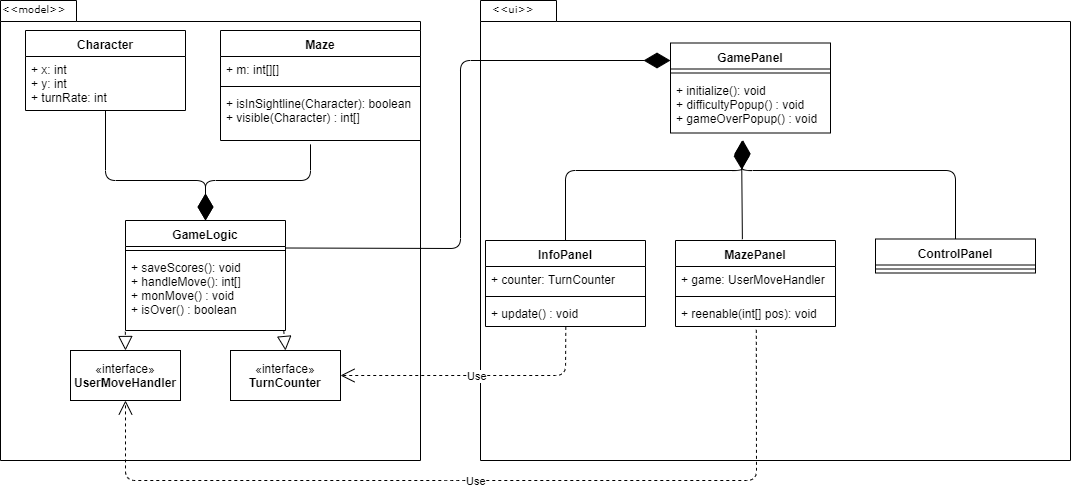

The diagram above was exported from draw.io. Its source (the exported page's mxGraphModel, read from the mxfile embedded in the PNG):
<mxGraphModel dx="1160" dy="701" grid="1" gridSize="10" guides="1" tooltips="1" connect="1" arrows="1" fold="1" page="1" pageScale="1" pageWidth="827" pageHeight="1169" background="#ffffff" math="0" shadow="0">
  <root>
    <mxCell id="0" />
    <mxCell id="1" parent="0" />
    <mxCell id="2" value="" style="shape=folder;fontStyle=1;spacingTop=10;tabWidth=76;tabHeight=21;tabPosition=left;html=1;rounded=0;shadow=0;comic=0;labelBackgroundColor=none;strokeWidth=1;fillColor=none;fontFamily=Verdana;fontSize=10;align=center;" vertex="1" parent="1">
      <mxGeometry x="70" y="20" width="420" height="460" as="geometry" />
    </mxCell>
    <mxCell id="3" value="&amp;lt;&amp;lt;model&amp;gt;&amp;gt;" style="text;html=1;align=left;verticalAlign=top;spacingTop=-4;fontSize=10;fontFamily=Verdana" vertex="1" parent="1">
      <mxGeometry x="70" y="20" width="130" height="20" as="geometry" />
    </mxCell>
    <mxCell id="4" value="GameLogic" style="swimlane;fontStyle=1;align=center;verticalAlign=top;childLayout=stackLayout;horizontal=1;startSize=26;horizontalStack=0;resizeParent=1;resizeParentMax=0;resizeLast=0;collapsible=1;marginBottom=0;" vertex="1" parent="1">
      <mxGeometry x="195" y="240" width="160" height="110" as="geometry" />
    </mxCell>
    <mxCell id="5" value="" style="line;strokeWidth=1;fillColor=none;align=left;verticalAlign=middle;spacingTop=-1;spacingLeft=3;spacingRight=3;rotatable=0;labelPosition=right;points=[];portConstraint=eastwest;" vertex="1" parent="4">
      <mxGeometry y="26" width="160" height="8" as="geometry" />
    </mxCell>
    <mxCell id="6" value="+ saveScores(): void&#10;+ handleMove(): int[]&#10;+ monMove() : void&#10;+ isOver() : boolean" style="text;strokeColor=none;fillColor=none;align=left;verticalAlign=top;spacingLeft=4;spacingRight=4;overflow=hidden;rotatable=0;points=[[0,0.5],[1,0.5]];portConstraint=eastwest;" vertex="1" parent="4">
      <mxGeometry y="34" width="160" height="76" as="geometry" />
    </mxCell>
    <mxCell id="7" value="Character" style="swimlane;fontStyle=1;align=center;verticalAlign=top;childLayout=stackLayout;horizontal=1;startSize=26;horizontalStack=0;resizeParent=1;resizeParentMax=0;resizeLast=0;collapsible=1;marginBottom=0;" vertex="1" parent="1">
      <mxGeometry x="95" y="50" width="160" height="80" as="geometry" />
    </mxCell>
    <mxCell id="8" value="+ x: int&#10;+ y: int&#10;+ turnRate: int" style="text;strokeColor=none;fillColor=none;align=left;verticalAlign=top;spacingLeft=4;spacingRight=4;overflow=hidden;rotatable=0;points=[[0,0.5],[1,0.5]];portConstraint=eastwest;" vertex="1" parent="7">
      <mxGeometry y="26" width="160" height="54" as="geometry" />
    </mxCell>
    <mxCell id="9" value="" style="line;strokeWidth=1;fillColor=none;align=left;verticalAlign=middle;spacingTop=-1;spacingLeft=3;spacingRight=3;rotatable=0;labelPosition=right;points=[];portConstraint=eastwest;" vertex="1" parent="7">
      <mxGeometry y="80" width="160" as="geometry" />
    </mxCell>
    <mxCell id="10" value="Maze" style="swimlane;fontStyle=1;align=center;verticalAlign=top;childLayout=stackLayout;horizontal=1;startSize=26;horizontalStack=0;resizeParent=1;resizeParentMax=0;resizeLast=0;collapsible=1;marginBottom=0;" vertex="1" parent="1">
      <mxGeometry x="290" y="50" width="200" height="110" as="geometry" />
    </mxCell>
    <mxCell id="11" value="+ m: int[][]" style="text;strokeColor=none;fillColor=none;align=left;verticalAlign=top;spacingLeft=4;spacingRight=4;overflow=hidden;rotatable=0;points=[[0,0.5],[1,0.5]];portConstraint=eastwest;" vertex="1" parent="10">
      <mxGeometry y="26" width="200" height="26" as="geometry" />
    </mxCell>
    <mxCell id="12" value="" style="line;strokeWidth=1;fillColor=none;align=left;verticalAlign=middle;spacingTop=-1;spacingLeft=3;spacingRight=3;rotatable=0;labelPosition=right;points=[];portConstraint=eastwest;" vertex="1" parent="10">
      <mxGeometry y="52" width="200" height="8" as="geometry" />
    </mxCell>
    <mxCell id="13" value="+ isInSightline(Character): boolean&#10;+ visible(Character) : int[]" style="text;strokeColor=none;fillColor=none;align=left;verticalAlign=top;spacingLeft=4;spacingRight=4;overflow=hidden;rotatable=0;points=[[0,0.5],[1,0.5]];portConstraint=eastwest;" vertex="1" parent="10">
      <mxGeometry y="60" width="200" height="50" as="geometry" />
    </mxCell>
    <mxCell id="14" value="«interface»&lt;br&gt;&lt;b&gt;TurnCounter&lt;/b&gt;" style="html=1;" vertex="1" parent="1">
      <mxGeometry x="300" y="370" width="110" height="50" as="geometry" />
    </mxCell>
    <mxCell id="15" value="«interface»&lt;br&gt;&lt;b&gt;UserMoveHandler&lt;/b&gt;" style="html=1;" vertex="1" parent="1">
      <mxGeometry x="140" y="370" width="110" height="50" as="geometry" />
    </mxCell>
    <mxCell id="16" value="" style="endArrow=block;dashed=1;endFill=0;endSize=12;html=1;exitX=-0.001;exitY=1.016;exitDx=0;exitDy=0;entryX=0.5;entryY=0;entryDx=0;entryDy=0;exitPerimeter=0;" edge="1" source="6" target="15" parent="1">
      <mxGeometry width="160" relative="1" as="geometry">
        <mxPoint x="65" y="560" as="sourcePoint" />
        <mxPoint x="225" y="560" as="targetPoint" />
      </mxGeometry>
    </mxCell>
    <mxCell id="17" value="" style="endArrow=block;dashed=1;endFill=0;endSize=12;html=1;exitX=0.989;exitY=1;exitDx=0;exitDy=0;entryX=0.5;entryY=0;entryDx=0;entryDy=0;exitPerimeter=0;" edge="1" source="6" target="14" parent="1">
      <mxGeometry width="160" relative="1" as="geometry">
        <mxPoint x="65" y="560" as="sourcePoint" />
        <mxPoint x="225" y="560" as="targetPoint" />
      </mxGeometry>
    </mxCell>
    <mxCell id="18" value="" style="endArrow=diamondThin;endFill=1;endSize=24;html=1;entryX=0.5;entryY=0;entryDx=0;entryDy=0;exitX=0.5;exitY=1;exitDx=0;exitDy=0;" edge="1" source="7" target="4" parent="1">
      <mxGeometry width="160" relative="1" as="geometry">
        <mxPoint x="130" y="290" as="sourcePoint" />
        <mxPoint x="130" y="210" as="targetPoint" />
        <Array as="points">
          <mxPoint x="175" y="200" />
          <mxPoint x="275" y="200" />
        </Array>
      </mxGeometry>
    </mxCell>
    <mxCell id="19" value="" style="endArrow=diamondThin;endFill=1;endSize=24;html=1;exitX=0.45;exitY=1.077;exitDx=0;exitDy=0;exitPerimeter=0;entryX=0.5;entryY=0;entryDx=0;entryDy=0;" edge="1" source="13" target="4" parent="1">
      <mxGeometry width="160" relative="1" as="geometry">
        <mxPoint x="339" y="370" as="sourcePoint" />
        <mxPoint x="327" y="203" as="targetPoint" />
        <Array as="points">
          <mxPoint x="380" y="200" />
          <mxPoint x="275" y="200" />
        </Array>
      </mxGeometry>
    </mxCell>
    <mxCell id="20" value="" style="shape=folder;fontStyle=1;spacingTop=10;tabWidth=76;tabHeight=21;tabPosition=left;html=1;rounded=0;shadow=0;comic=0;labelBackgroundColor=none;strokeWidth=1;fillColor=none;fontFamily=Verdana;fontSize=10;align=center;" vertex="1" parent="1">
      <mxGeometry x="550" y="20" width="590" height="460" as="geometry" />
    </mxCell>
    <mxCell id="21" value="&amp;lt;&amp;lt;ui&amp;gt;&amp;gt;" style="text;html=1;align=left;verticalAlign=top;spacingTop=-4;fontSize=10;fontFamily=Verdana" vertex="1" parent="1">
      <mxGeometry x="560" y="20" width="130" height="20" as="geometry" />
    </mxCell>
    <mxCell id="22" value="GamePanel" style="swimlane;fontStyle=1;align=center;verticalAlign=top;childLayout=stackLayout;horizontal=1;startSize=26;horizontalStack=0;resizeParent=1;resizeParentMax=0;resizeLast=0;collapsible=1;marginBottom=0;" vertex="1" parent="1">
      <mxGeometry x="740" y="62.5" width="160" height="90" as="geometry" />
    </mxCell>
    <mxCell id="23" value="" style="line;strokeWidth=1;fillColor=none;align=left;verticalAlign=middle;spacingTop=-1;spacingLeft=3;spacingRight=3;rotatable=0;labelPosition=right;points=[];portConstraint=eastwest;" vertex="1" parent="22">
      <mxGeometry y="26" width="160" height="8" as="geometry" />
    </mxCell>
    <mxCell id="24" value="+ initialize(): void&#10;+ difficultyPopup() : void&#10;+ gameOverPopup() : void" style="text;strokeColor=none;fillColor=none;align=left;verticalAlign=top;spacingLeft=4;spacingRight=4;overflow=hidden;rotatable=0;points=[[0,0.5],[1,0.5]];portConstraint=eastwest;" vertex="1" parent="22">
      <mxGeometry y="34" width="160" height="56" as="geometry" />
    </mxCell>
    <mxCell id="25" value="InfoPanel" style="swimlane;fontStyle=1;align=center;verticalAlign=top;childLayout=stackLayout;horizontal=1;startSize=26;horizontalStack=0;resizeParent=1;resizeParentMax=0;resizeLast=0;collapsible=1;marginBottom=0;" vertex="1" parent="1">
      <mxGeometry x="555" y="260" width="160" height="86" as="geometry" />
    </mxCell>
    <mxCell id="26" value="+ counter: TurnCounter" style="text;strokeColor=none;fillColor=none;align=left;verticalAlign=top;spacingLeft=4;spacingRight=4;overflow=hidden;rotatable=0;points=[[0,0.5],[1,0.5]];portConstraint=eastwest;" vertex="1" parent="25">
      <mxGeometry y="26" width="160" height="26" as="geometry" />
    </mxCell>
    <mxCell id="27" value="" style="line;strokeWidth=1;fillColor=none;align=left;verticalAlign=middle;spacingTop=-1;spacingLeft=3;spacingRight=3;rotatable=0;labelPosition=right;points=[];portConstraint=eastwest;" vertex="1" parent="25">
      <mxGeometry y="52" width="160" height="8" as="geometry" />
    </mxCell>
    <mxCell id="28" value="+ update() : void" style="text;strokeColor=none;fillColor=none;align=left;verticalAlign=top;spacingLeft=4;spacingRight=4;overflow=hidden;rotatable=0;points=[[0,0.5],[1,0.5]];portConstraint=eastwest;" vertex="1" parent="25">
      <mxGeometry y="60" width="160" height="26" as="geometry" />
    </mxCell>
    <mxCell id="29" value="MazePanel" style="swimlane;fontStyle=1;align=center;verticalAlign=top;childLayout=stackLayout;horizontal=1;startSize=26;horizontalStack=0;resizeParent=1;resizeParentMax=0;resizeLast=0;collapsible=1;marginBottom=0;" vertex="1" parent="1">
      <mxGeometry x="745" y="260" width="160" height="86" as="geometry" />
    </mxCell>
    <mxCell id="30" value="+ game: UserMoveHandler" style="text;strokeColor=none;fillColor=none;align=left;verticalAlign=top;spacingLeft=4;spacingRight=4;overflow=hidden;rotatable=0;points=[[0,0.5],[1,0.5]];portConstraint=eastwest;" vertex="1" parent="29">
      <mxGeometry y="26" width="160" height="26" as="geometry" />
    </mxCell>
    <mxCell id="31" value="" style="line;strokeWidth=1;fillColor=none;align=left;verticalAlign=middle;spacingTop=-1;spacingLeft=3;spacingRight=3;rotatable=0;labelPosition=right;points=[];portConstraint=eastwest;" vertex="1" parent="29">
      <mxGeometry y="52" width="160" height="8" as="geometry" />
    </mxCell>
    <mxCell id="32" value="+ reenable(int[] pos): void" style="text;strokeColor=none;fillColor=none;align=left;verticalAlign=top;spacingLeft=4;spacingRight=4;overflow=hidden;rotatable=0;points=[[0,0.5],[1,0.5]];portConstraint=eastwest;" vertex="1" parent="29">
      <mxGeometry y="60" width="160" height="26" as="geometry" />
    </mxCell>
    <mxCell id="33" value="ControlPanel" style="swimlane;fontStyle=1;align=center;verticalAlign=top;childLayout=stackLayout;horizontal=1;startSize=26;horizontalStack=0;resizeParent=1;resizeParentMax=0;resizeLast=0;collapsible=1;marginBottom=0;" vertex="1" parent="1">
      <mxGeometry x="945" y="258.5" width="160" height="34" as="geometry" />
    </mxCell>
    <mxCell id="34" value="" style="line;strokeWidth=1;fillColor=none;align=left;verticalAlign=middle;spacingTop=-1;spacingLeft=3;spacingRight=3;rotatable=0;labelPosition=right;points=[];portConstraint=eastwest;" vertex="1" parent="33">
      <mxGeometry y="26" width="160" height="8" as="geometry" />
    </mxCell>
    <mxCell id="35" value="" style="endArrow=diamondThin;endFill=1;endSize=24;html=1;exitX=0.5;exitY=0;exitDx=0;exitDy=0;entryX=0.453;entryY=1.129;entryDx=0;entryDy=0;entryPerimeter=0;" edge="1" source="25" target="24" parent="1">
      <mxGeometry width="160" relative="1" as="geometry">
        <mxPoint x="580" y="140" as="sourcePoint" />
        <mxPoint x="812" y="151" as="targetPoint" />
        <Array as="points">
          <mxPoint x="635" y="190" />
          <mxPoint x="812" y="190" />
        </Array>
      </mxGeometry>
    </mxCell>
    <mxCell id="36" value="" style="endArrow=diamondThin;endFill=1;endSize=24;html=1;entryX=0.444;entryY=1.173;entryDx=0;entryDy=0;entryPerimeter=0;exitX=0.418;exitY=-0.015;exitDx=0;exitDy=0;exitPerimeter=0;" edge="1" source="29" target="24" parent="1">
      <mxGeometry width="160" relative="1" as="geometry">
        <mxPoint x="811" y="219" as="sourcePoint" />
        <mxPoint x="580" y="570" as="targetPoint" />
      </mxGeometry>
    </mxCell>
    <mxCell id="37" value="" style="endArrow=diamondThin;endFill=1;endSize=24;html=1;exitX=0.5;exitY=0;exitDx=0;exitDy=0;entryX=0.447;entryY=1.135;entryDx=0;entryDy=0;entryPerimeter=0;" edge="1" source="33" target="24" parent="1">
      <mxGeometry width="160" relative="1" as="geometry">
        <mxPoint x="910" y="105.5" as="sourcePoint" />
        <mxPoint x="904" y="136" as="targetPoint" />
        <Array as="points">
          <mxPoint x="1025" y="190" />
          <mxPoint x="812" y="190" />
        </Array>
      </mxGeometry>
    </mxCell>
    <mxCell id="38" value="Use" style="endArrow=open;endSize=12;dashed=1;html=1;exitX=0.502;exitY=1.016;exitDx=0;exitDy=0;exitPerimeter=0;entryX=1;entryY=0.5;entryDx=0;entryDy=0;" edge="1" source="28" target="14" parent="1">
      <mxGeometry width="160" relative="1" as="geometry">
        <mxPoint x="185" y="560" as="sourcePoint" />
        <mxPoint x="345" y="560" as="targetPoint" />
        <Array as="points">
          <mxPoint x="635" y="395" />
        </Array>
      </mxGeometry>
    </mxCell>
    <mxCell id="39" value="" style="endArrow=diamondThin;endFill=1;endSize=24;html=1;exitX=1;exitY=0.25;exitDx=0;exitDy=0;" edge="1" source="4" parent="1">
      <mxGeometry width="160" relative="1" as="geometry">
        <mxPoint x="620" y="80" as="sourcePoint" />
        <mxPoint x="740" y="80" as="targetPoint" />
        <Array as="points">
          <mxPoint x="530" y="268" />
          <mxPoint x="530" y="80" />
        </Array>
      </mxGeometry>
    </mxCell>
    <mxCell id="40" value="Use" style="endArrow=open;endSize=12;dashed=1;html=1;exitX=0.505;exitY=1.128;exitDx=0;exitDy=0;exitPerimeter=0;entryX=0.5;entryY=1;entryDx=0;entryDy=0;" edge="1" source="32" target="15" parent="1">
      <mxGeometry width="160" relative="1" as="geometry">
        <mxPoint x="165" y="560" as="sourcePoint" />
        <mxPoint x="325" y="560" as="targetPoint" />
        <Array as="points">
          <mxPoint x="826" y="500" />
          <mxPoint x="525" y="500" />
          <mxPoint x="195" y="500" />
        </Array>
      </mxGeometry>
    </mxCell>
  </root>
</mxGraphModel>